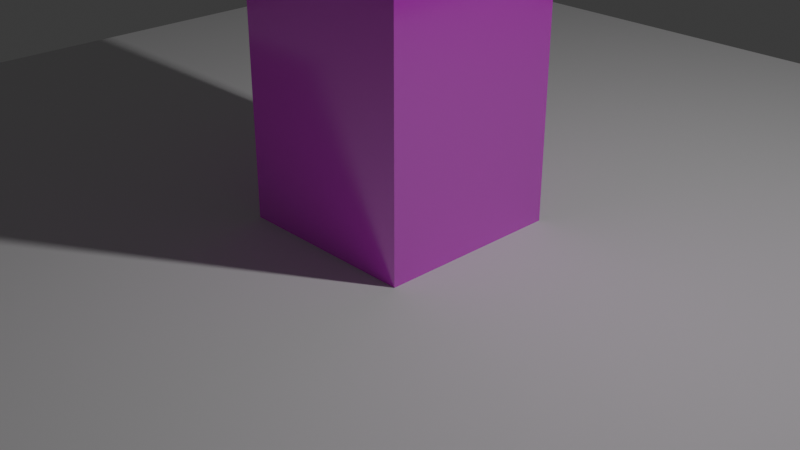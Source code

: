 # Source: build-01.blend  (saved by Blender 4.0.36; exported with 4.5.12 LTS)
import bpy
from mathutils import Matrix  # noqa: F401  (used for matrix-valued properties, if any)

bpy.ops.wm.read_factory_settings(use_empty=True)
scene = bpy.context.scene
scene.name = 'Scene'

# ---- collections
col_collection = bpy.data.collections.new('Collection'); scene.collection.children.link(col_collection)

# ---- images (referenced by path relative to the original .blend; pixels are not part of the script)
import os
ASSET_DIR = os.environ.get("B2B_ASSET_DIR", "")  # directory of the original .blend (textures are referenced by path, not embedded)
HERE = os.path.dirname(os.path.abspath(__file__))  # packed textures are extracted next to this script under _unpacked/

def load_image(name, relpath, width, height, colorspace="sRGB"):
    """Load a texture the original file referenced (path relative to the .blend, or extracted next to this script)."""
    p = next((c for c in (os.path.join(HERE, relpath), os.path.join(ASSET_DIR, relpath)) if relpath and os.path.exists(c)), "")
    if p:
        img = bpy.data.images.load(p, check_existing=True)
        img.name = name
    else:  # same state as the original file: an image datablock whose file is absent (Cycles renders it pink)
        img = bpy.data.images.new(name, width, height)
        img.source = "FILE"
        img.filepath = "//" + (relpath or name)
    img.colorspace_settings.name = colorspace
    return img
img_jpg = load_image('玻璃幕墙.jpg', 'threejs-资料/22-26-blender/大楼素材/玻璃幕墙.jpg', 1024, 1024, 'sRGB')

# ---- materials (node trees are filled in below, after node groups)
mat_material = bpy.data.materials.new('Material')
mat_material.alpha_threshold = 0.0
mat_material.use_transparent_shadow = False
mat_material.roughness = 0.5
mat_material.line_color = (0.0, 0.0, 0.0, 1.0)
mat_x = bpy.data.materials.new('楼顶')
mat_x.use_transparent_shadow = False

# ---- material node trees
mat_material.use_nodes = True; mat_material.node_tree.nodes.clear()
_N = mat_material.node_tree.nodes; _L = mat_material.node_tree.links
n0 = _N.new('ShaderNodeOutputMaterial'); n0.name = 'Material Output'; n0.location = (300, 300)
n1 = _N.new('ShaderNodeBsdfPrincipled'); n1.name = 'Principled BSDF'; n1.location = (10, 300)
n1.inputs[2].default_value = 0.1182
n1.inputs[3].default_value = 2.15
n2 = _N.new('ShaderNodeTexImage'); n2.name = '图像纹理'; n2.location = (-399, 286)
n2.image = img_jpg
_L.new(n1.outputs[0], n0.inputs[0])
_L.new(n2.outputs[0], n1.inputs[0])
n0.is_active_output = True
mat_x.use_nodes = True; mat_x.node_tree.nodes.clear()
_N = mat_x.node_tree.nodes; _L = mat_x.node_tree.links
n0 = _N.new('ShaderNodeBsdfPrincipled'); n0.name = '原理化BSDF'; n0.location = (10, 300)
n0.inputs[0].default_value = (0.05186, 0.2298, 0.2498, 1.0)
n0.inputs[1].default_value = 0.07237
n0.inputs[2].default_value = 0.2237
n0.inputs[3].default_value = 2.05
n1 = _N.new('ShaderNodeOutputMaterial'); n1.name = '材质输出'; n1.location = (300, 300)
_L.new(n0.outputs[0], n1.inputs[0])
n1.is_active_output = True

# ---- world
world_world = bpy.data.worlds.new('World'); scene.world = world_world
world_world.use_nodes = True; world_world.node_tree.nodes.clear()
_N = world_world.node_tree.nodes; _L = world_world.node_tree.links
n0 = _N.new('ShaderNodeOutputWorld'); n0.name = 'World Output'; n0.location = (300, 300)
n1 = _N.new('ShaderNodeBackground'); n1.name = 'Background'; n1.location = (10, 300)
n1.inputs[0].default_value = (0.05088, 0.05088, 0.05088, 1.0)
_L.new(n1.outputs[0], n0.inputs[0])
n0.is_active_output = True
world_world.color = (0.05088, 0.05088, 0.05088)
world_world.use_sun_shadow = False
world_world.sun_shadow_jitter_overblur = 0.0

# ---- cameras
cam_camera = bpy.data.cameras.new('Camera')
cam_camera.clip_end = 100.0
cam_camera.ortho_scale = 7.314

# ---- lights
light_light = bpy.data.lights.new('Light', 'POINT')
light_light.transmission_factor = 0.0
light_light.use_soft_falloff = False
light_light.energy = 1004.0
light_light.shadow_soft_size = 0.1
light_light.shadow_maximum_resolution = 0.006
light_light.use_absolute_resolution = True

# ---- meshes
me_cube = bpy.data.meshes.new('Cube')
me_cube.from_pydata([(1.0, 1.0, 1.0), (1.0, 1.0, -1.0), (1.0, -1.0, 1.0), (1.0, -1.0, -1.0), (-1.0, 1.0, 1.0), (-1.0, 1.0, -1.0), (-1.0, -1.0, 1.0), (-1.0, -1.0, -1.0), (1.0, 1.0, 1.0), (1.0, 1.0, 1.0), (-1.0, -1.0, 1.0), (-1.0, -1.0, 1.0), (1.0, -1.0, 1.0), (1.0, -1.0, 1.0), (-1.0, 1.0, 1.0), (-1.0, 1.0, 1.0), (0.0, -1.0, 1.0), (1.0, 0.0, 1.0), (-1.0, 0.0, 1.0), (0.0, 1.0, 1.0), (0.0, 0.0, 1.0), (-0.8063, -1.0, 1.0), (1.0, -0.8354, 1.0), (-1.0, 0.8245, 1.0), (0.8318, 1.0, 1.0), (0.8318, -1.0, 1.0), (1.0, 0.8245, 1.0), (-1.0, -0.8354, 1.0), (-0.8063, 1.0, 1.0), (0.0, -0.8354, 1.0), (0.0, 0.8245, 1.0), (0.8318, 0.0, 1.0), (-0.8063, 0.0, 1.0), (-0.8063, 0.8245, 1.0), (0.8318, 0.8245, 1.0), (0.8318, -0.8354, 1.0), (-0.8063, -0.8354, 1.0), (-0.8063, -1.0, 1.0), (-1.0, -1.0, 1.0), (1.0, -0.8354, 1.0), (1.0, -1.0, 1.0), (-1.0, 0.8245, 1.0), (-1.0, 1.0, 1.0), (0.8318, 1.0, 1.0), (1.0, 1.0, 1.0), (0.8318, -1.0, 1.0), (0.0, -1.0, 1.0), (-1.0, -0.8354, 1.0), (-1.0, 0.0, 1.0), (-0.8063, 1.0, 1.0), (0.0, 1.0, 1.0), (0.0, -0.8354, 1.0), (1.0, 0.8245, 1.0), (0.0, 0.8245, 1.0), (-0.8063, 0.0, 1.0), (-0.8063, 0.8245, 1.0), (0.8318, 0.8245, 1.0), (0.8318, -0.8354, 1.0), (-0.8063, -0.8354, 1.0), (-0.8063, -1.0, 1.04), (-1.0, -1.0, 1.04), (1.0, -0.8354, 1.04), (1.0, -1.0, 1.04), (-1.0, 0.8245, 1.04), (-1.0, 1.0, 1.04), (0.8318, 1.0, 1.04), (1.0, 1.0, 1.04), (0.8318, -1.0, 1.04), (0.0, -1.0, 1.04), (-1.0, -0.8354, 1.04), (-1.0, 0.0, 1.04), (-0.8063, 1.0, 1.04), (0.0, 1.0, 1.04), (0.0, -0.8354, 1.04), (1.0, 0.8245, 1.04), (0.0, 0.8245, 1.04), (-0.8063, 0.0, 1.04), (-0.8063, 0.8245, 1.04), (0.8318, 0.8245, 1.04), (0.8318, -0.8354, 1.04), (-0.8063, -0.8354, 1.04), (0.8318, 0.0, 1.0), (0.8318, 0.0, 1.0), (0.8318, 0.0, 1.0), (0.8318, 0.8245, 1.0), (0.8318, 0.8245, 1.0), (0.8318, 0.8245, 1.0), (0.8318, -0.8354, 1.0), (0.8318, -0.8354, 1.0), (0.8318, -0.8354, 1.0), (1.0, 0.8245, 1.135), (1.0, 0.0, 1.135), (0.0, 0.8245, 0.9993), (0.0, 0.0, 0.9993), (0.8318, 0.0, 1.135), (1.0, -0.8354, 1.135), (0.0, -0.8354, 0.9993), (0.8318, 0.0, 1.135), (0.8318, 0.8245, 1.135), (0.8318, 0.0, 1.135), (0.8318, -0.8354, 1.135), (0.8318, -0.8354, 1.135), (0.8318, 0.0, 1.135), (0.8318, 0.8245, 1.135)], [], [(29, 36, 58, 51), (3, 12, 10, 7), (7, 6, 14, 5), (5, 1, 3, 7), (1, 8, 2, 3), (5, 4, 0, 1), (15, 23, 41, 42), (30, 20, 93, 92), (85, 26, 52, 56), (30, 33, 32, 20), (24, 19, 50, 43), (36, 32, 54, 58), (84, 30, 92, 98), (19, 28, 49, 50), (23, 18, 48, 41), (18, 27, 47, 48), (20, 82, 97, 93), (26, 86, 103, 90), (13, 22, 39, 40), (20, 32, 36, 29), (89, 29, 51, 57), (52, 44, 66, 74), (55, 53, 75, 77), (46, 45, 67, 68), (57, 51, 73, 79), (45, 40, 62, 67), (44, 43, 65, 66), (39, 57, 79, 61), (43, 50, 72, 65), (54, 55, 77, 76), (42, 41, 63, 64), (25, 13, 40, 45), (30, 34, 56, 53), (9, 24, 43, 44), (32, 33, 55, 54), (26, 9, 44, 52), (27, 11, 38, 47), (33, 30, 53, 55), (16, 25, 45, 46), (28, 15, 42, 49), (22, 35, 57, 39), (21, 16, 46, 37), (11, 21, 37, 38), (80, 69, 60, 59), (79, 73, 68, 67), (77, 63, 70, 76), (72, 71, 77, 75), (71, 64, 63, 77), (66, 65, 78, 74), (65, 72, 75, 78), (61, 79, 67, 62), (73, 80, 59, 68), (76, 70, 69, 80), (48, 47, 69, 70), (47, 38, 60, 69), (58, 54, 76, 80), (50, 49, 71, 72), (49, 42, 64, 71), (51, 58, 80, 73), (56, 52, 74, 78), (38, 37, 59, 60), (37, 46, 68, 59), (53, 56, 78, 75), (40, 39, 61, 62), (41, 48, 70, 63), (98, 92, 93, 97), (90, 103, 94, 91), (91, 99, 100, 95), (102, 93, 96, 101), (17, 83, 99, 91), (81, 17, 91, 94), (31, 20, 93, 102), (83, 87, 100, 99), (86, 81, 94, 103), (87, 22, 95, 100), (17, 26, 90, 91), (88, 31, 102, 101), (20, 29, 96, 93), (29, 88, 101, 96), (22, 17, 91, 95), (82, 84, 98, 97)])
me_cube.polygons.foreach_set('material_index', [1, 0, 0, 0, 0, 0, 0, 1, 1, 1, 0, 1, 0, 0, 0, 0, 0, 0, 0, 1, 1, 0, 1, 0, 1, 0, 0, 1, 0, 1, 0, 0, 1, 0, 1, 0, 0, 1, 0, 0, 1, 0, 0, 1, 1, 1, 1, 1, 1, 1, 1, 1, 1, 0, 0, 1, 0, 0, 1, 1, 0, 0, 1, 0, 0, 1, 1, 1, 1, 0, 0, 0, 0, 0, 0, 0, 0, 1, 0, 0, 0])
_uv = me_cube.uv_layers.new(name='UVMap')
_uv.uv.foreach_set('vector', [0.75, 0.6875, 0.8125, 0.6875, 0.8125, 0.6875, 0.75, 0.6875, 0.001707, 0.002994, 0.9957, 0.002994, 0.9957, 0.997, 0.001707, 0.997, 0.002799, -0.0005562, 1.002, -0.0005562, 1.002, 0.999, 0.002799, 0.999, 0.125, 0.5, 0.375, 0.5, 0.375, 0.75, 0.125, 0.75, 0.7668, 0.001413, 0.7668, 0.9858, 0.2152, 0.9858, 0.2152, 0.001413, -0.0009314, -0.006125, 1.004, -0.006125, 1.004, 0.9983, -0.0009314, 0.9983, 0.0, 0.0, 0.0, 0.0, 0.0, 0.0, 0.0, 0.0, 0.75, 0.5625, 0.75, 0.625, 0.75, 0.625, 0.75, 0.5625, 0.6875, 0.5625, 0.625, 0.5625, 0.625, 0.5625, 0.6875, 0.5625, 0.75, 0.5625, 0.8125, 0.5625, 0.8125, 0.625, 0.75, 0.625, 0.0, 0.0, 0.0, 0.0, 0.0, 0.0, 0.0, 0.0, 0.8125, 0.6875, 0.8125, 0.625, 0.8125, 0.625, 0.8125, 0.6875, 0.0, 0.0, 0.0, 0.0, 0.0, 0.0, 0.0, 0.0, 0.0, 0.0, 0.0, 0.0, 0.0, 0.0, 0.0, 0.0, 0.0, 0.0, 0.0, 0.0, 0.0, 0.0, 0.0, 0.0, 0.0, 0.0, 0.0, 0.0, 0.0, 0.0, 0.0, 0.0, 0.0, 0.0, 0.0, 0.0, 0.0, 0.0, 0.0, 0.0, 0.0, 0.0, 0.0, 0.0, 0.0, 0.0, 0.0, 0.0, 0.0, 0.0, 0.0, 0.0, 0.0, 0.0, 0.0, 0.0, 0.75, 0.625, 0.8125, 0.625, 0.8125, 0.6875, 0.75, 0.6875, 0.6875, 0.6875, 0.75, 0.6875, 0.75, 0.6875, 0.6875, 0.6875, 0.0, 0.0, 0.0, 0.0, 0.0, 0.0, 0.0, 0.0, 0.8125, 0.5625, 0.75, 0.5625, 0.75, 0.5625, 0.8125, 0.5625, 0.0, 0.0, 0.0, 0.0, 0.0, 0.0, 0.0, 0.0, 0.6875, 0.6875, 0.75, 0.6875, 0.75, 0.6875, 0.6875, 0.6875, 0.0, 0.0, 0.0, 0.0, 0.0, 0.0, 0.0, 0.0, 0.0, 0.0, 0.0, 0.0, 0.0, 0.0, 0.0, 0.0, 0.625, 0.6875, 0.6875, 0.6875, 0.6875, 0.6875, 0.625, 0.6875, 0.0, 0.0, 0.0, 0.0, 0.0, 0.0, 0.0, 0.0, 0.8125, 0.625, 0.8125, 0.5625, 0.8125, 0.5625, 0.8125, 0.625, 0.0, 0.0, 0.0, 0.0, 0.0, 0.0, 0.0, 0.0, 0.0, 0.0, 0.0, 0.0, 0.0, 0.0, 0.0, 0.0, 0.75, 0.5625, 0.6875, 0.5625, 0.6875, 0.5625, 0.75, 0.5625, 0.0, 0.0, 0.0, 0.0, 0.0, 0.0, 0.0, 0.0, 0.8125, 0.625, 0.8125, 0.5625, 0.8125, 0.5625, 0.8125, 0.625, 0.0, 0.0, 0.0, 0.0, 0.0, 0.0, 0.0, 0.0, 0.0, 0.0, 0.0, 0.0, 0.0, 0.0, 0.0, 0.0, 0.8125, 0.5625, 0.75, 0.5625, 0.75, 0.5625, 0.8125, 0.5625, 0.0, 0.0, 0.0, 0.0, 0.0, 0.0, 0.0, 0.0, 0.0, 0.0, 0.0, 0.0, 0.0, 0.0, 0.0, 0.0, 0.625, 0.6875, 0.6875, 0.6875, 0.6875, 0.6875, 0.625, 0.6875, 0.0, 0.0, 0.0, 0.0, 0.0, 0.0, 0.0, 0.0, 0.0, 0.0, 0.0, 0.0, 0.0, 0.0, 0.0, 0.0, 0.8125, 0.6875, 0.875, 0.6875, 0.875, 0.75, 0.8125, 0.75, 0.6875, 0.6875, 0.75, 0.6875, 0.75, 0.75, 0.6875, 0.75, 0.8125, 0.5625, 0.875, 0.5625, 0.875, 0.625, 0.8125, 0.625, 0.75, 0.5, 0.8125, 0.5, 0.8125, 0.5625, 0.75, 0.5625, 0.8125, 0.5, 0.875, 0.5, 0.875, 0.5625, 0.8125, 0.5625, 0.625, 0.5, 0.6875, 0.5, 0.6875, 0.5625, 0.625, 0.5625, 0.6875, 0.5, 0.75, 0.5, 0.75, 0.5625, 0.6875, 0.5625, 0.625, 0.6875, 0.6875, 0.6875, 0.6875, 0.75, 0.625, 0.75, 0.75, 0.6875, 0.8125, 0.6875, 0.8125, 0.75, 0.75, 0.75, 0.8125, 0.625, 0.875, 0.625, 0.875, 0.6875, 0.8125, 0.6875, 0.0, 0.0, 0.0, 0.0, 0.0, 0.0, 0.0, 0.0, 0.0, 0.0, 0.0, 0.0, 0.0, 0.0, 0.0, 0.0, 0.8125, 0.6875, 0.8125, 0.625, 0.8125, 0.625, 0.8125, 0.6875, 0.0, 0.0, 0.0, 0.0, 0.0, 0.0, 0.0, 0.0, 0.0, 0.0, 0.0, 0.0, 0.0, 0.0, 0.0, 0.0, 0.75, 0.6875, 0.8125, 0.6875, 0.8125, 0.6875, 0.75, 0.6875, 0.6875, 0.5625, 0.625, 0.5625, 0.625, 0.5625, 0.6875, 0.5625, 0.0, 0.0, 0.0, 0.0, 0.0, 0.0, 0.0, 0.0, 0.0, 0.0, 0.0, 0.0, 0.0, 0.0, 0.0, 0.0, 0.75, 0.5625, 0.6875, 0.5625, 0.6875, 0.5625, 0.75, 0.5625, 0.0, 0.0, 0.0, 0.0, 0.0, 0.0, 0.0, 0.0, 0.0, 0.0, 0.0, 0.0, 0.0, 0.0, 0.0, 0.0, 0.6875, 0.5625, 0.75, 0.5625, 0.75, 0.625, 0.6875, 0.625, 0.625, 0.5625, 0.6875, 0.5625, 0.6875, 0.625, 0.625, 0.625, 0.625, 0.625, 0.6875, 0.625, 0.6875, 0.6875, 0.625, 0.6875, 0.6875, 0.625, 0.75, 0.625, 0.75, 0.6875, 0.6875, 0.6875, 0.0, 0.0, 0.0, 0.0, 0.0, 0.0, 0.0, 0.0, 0.0, 0.0, 0.0, 0.0, 0.0, 0.0, 0.0, 0.0, 0.0, 0.0, 0.0, 0.0, 0.0, 0.0, 0.0, 0.0, 0.0, 0.0, 0.0, 0.0, 0.0, 0.0, 0.0, 0.0, 0.0, 0.0, 0.0, 0.0, 0.0, 0.0, 0.0, 0.0, 0.0, 0.0, 0.0, 0.0, 0.0, 0.0, 0.0, 0.0, 0.0, 0.0, 0.0, 0.0, 0.0, 0.0, 0.0, 0.0, 0.0, 0.0, 0.0, 0.0, 0.0, 0.0, 0.0, 0.0, 0.75, 0.625, 0.75, 0.6875, 0.75, 0.6875, 0.75, 0.625, 0.0, 0.0, 0.0, 0.0, 0.0, 0.0, 0.0, 0.0, 0.0, 0.0, 0.0, 0.0, 0.0, 0.0, 0.0, 0.0, 0.0, 0.0, 0.0, 0.0, 0.0, 0.0, 0.0, 0.0])
me_cube.materials.append(mat_material)
me_cube.materials.append(mat_x)
me_cube.use_mirror_vertex_groups = False
me_cube.update()
me_x = bpy.data.meshes.new('平面')
me_x.from_pydata([(-1.0, -1.0, 0.0), (1.0, -1.0, 0.0), (-1.0, 1.0, 0.0), (1.0, 1.0, 0.0)], [], [(0, 1, 3, 2)])
_uv = me_x.uv_layers.new(name='UV 贴图')
_uv.uv.foreach_set('vector', [0.0, 0.0, 1.0, 0.0, 1.0, 1.0, 0.0, 1.0])
me_x.update()

# ---- objects
ob_cube = bpy.data.objects.new('Cube', me_cube)
ob_light = bpy.data.objects.new('Light', light_light)
ob_camera = bpy.data.objects.new('Camera', cam_camera)
ob_x = bpy.data.objects.new('平面', me_x)

# ---- transforms, parenting, visibility, modifiers, constraints
ob_cube.location = (0.0, 0.0, 2.94)
ob_cube.scale = (1.0, 1.0, 2.94)
ob_cube.lock_rotations_4d = False
ob_cube.empty_display_type = 'ARROWS'
ob_cube.lineart.crease_threshold = 0.0
ob_light.location = (4.076, 1.005, 9.358)
ob_light.rotation_euler = (0.6503, 0.05522, 1.866)
ob_light.lock_rotations_4d = False
ob_light.empty_display_type = 'ARROWS'
ob_light.color = (0.0, 0.0, 0.0, 0.0)
ob_light.lineart.crease_threshold = 0.0
ob_camera.location = (7.359, -6.926, 4.958)
ob_camera.rotation_euler = (1.109, 0.0, 0.8149)
ob_camera.lock_rotations_4d = False
ob_camera.empty_display_type = 'ARROWS'
ob_camera.color = (0.0, 0.0, 0.0, 0.0)
ob_camera.display_type = 'WIRE'
ob_camera.lineart.crease_threshold = 0.0
ob_x.location = (0.0, 0.0, 0.0)
ob_x.scale = (7.536, 7.536, 7.536)

# ---- collection membership
col_collection.objects.link(ob_cube)
col_collection.objects.link(ob_light)
col_collection.objects.link(ob_camera)
col_collection.objects.link(ob_x)

# ---- scene / render settings (as saved in the file)
scene.camera = ob_camera
scene.frame_start = 1; scene.frame_end = 250; scene.frame_set(1)
scene.render.engine = 'BLENDER_EEVEE_NEXT'
scene.cycles.sampling_pattern = 'TABULATED_SOBOL'
bpy.context.view_layer.update()

